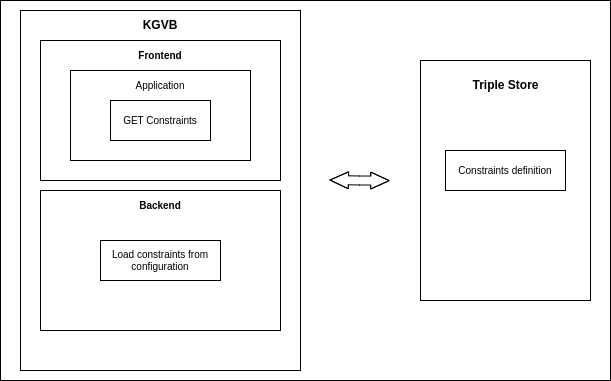

The diagram above was exported from draw.io. Its source (the exported page's mxGraphModel, read from the mxfile embedded in the PNG):
<mxGraphModel dx="2074" dy="1049" grid="1" gridSize="10" guides="1" tooltips="1" connect="1" arrows="1" fold="1" page="1" pageScale="1" pageWidth="827" pageHeight="1169" math="0" shadow="0">
  <root>
    <mxCell id="0" />
    <mxCell id="1" parent="0" />
    <mxCell id="wSmcfAVPnu47VwarA_Tu-1" value="" style="rounded=0;whiteSpace=wrap;html=1;" vertex="1" parent="1">
      <mxGeometry x="630" y="650" width="610" height="380" as="geometry" />
    </mxCell>
    <mxCell id="wSmcfAVPnu47VwarA_Tu-2" value="" style="rounded=0;whiteSpace=wrap;html=1;" vertex="1" parent="1">
      <mxGeometry x="650" y="660" width="280" height="360" as="geometry" />
    </mxCell>
    <mxCell id="wSmcfAVPnu47VwarA_Tu-3" value="" style="rounded=0;whiteSpace=wrap;html=1;" vertex="1" parent="1">
      <mxGeometry x="1050" y="710" width="170" height="240" as="geometry" />
    </mxCell>
    <mxCell id="wSmcfAVPnu47VwarA_Tu-4" value="" style="shape=flexArrow;endArrow=classic;startArrow=classic;html=1;rounded=0;width=8.993288590604026;endSize=5.811428571428571;endWidth=6.938775510204081;startWidth=6.938775510204081;startSize=5.811428571428571;exitX=0.651;exitY=0.474;exitDx=0;exitDy=0;exitPerimeter=0;" edge="1" parent="1">
      <mxGeometry width="100" height="100" relative="1" as="geometry">
        <mxPoint x="1019.1299999999999" y="830.1199999999999" as="sourcePoint" />
        <mxPoint x="959" y="829.5" as="targetPoint" />
        <Array as="points">
          <mxPoint x="989" y="830" />
        </Array>
      </mxGeometry>
    </mxCell>
    <mxCell id="wSmcfAVPnu47VwarA_Tu-5" value="KGVB" style="text;html=1;strokeColor=none;fillColor=none;align=center;verticalAlign=middle;whiteSpace=wrap;rounded=0;fontStyle=1" vertex="1" parent="1">
      <mxGeometry x="760" y="660" width="60" height="30" as="geometry" />
    </mxCell>
    <mxCell id="wSmcfAVPnu47VwarA_Tu-6" value="" style="rounded=0;whiteSpace=wrap;html=1;" vertex="1" parent="1">
      <mxGeometry x="670" y="690" width="240" height="140" as="geometry" />
    </mxCell>
    <mxCell id="wSmcfAVPnu47VwarA_Tu-7" value="" style="rounded=0;whiteSpace=wrap;html=1;" vertex="1" parent="1">
      <mxGeometry x="670" y="840" width="240" height="140" as="geometry" />
    </mxCell>
    <mxCell id="wSmcfAVPnu47VwarA_Tu-8" value="&lt;font style=&quot;font-size: 10px;&quot;&gt;Frontend&lt;/font&gt;" style="text;html=1;strokeColor=none;fillColor=none;align=center;verticalAlign=middle;whiteSpace=wrap;rounded=0;fontStyle=1" vertex="1" parent="1">
      <mxGeometry x="760" y="690" width="60" height="30" as="geometry" />
    </mxCell>
    <mxCell id="wSmcfAVPnu47VwarA_Tu-9" value="&lt;font style=&quot;font-size: 10px;&quot;&gt;Backend&lt;/font&gt;" style="text;html=1;strokeColor=none;fillColor=none;align=center;verticalAlign=middle;whiteSpace=wrap;rounded=0;fontStyle=1" vertex="1" parent="1">
      <mxGeometry x="760" y="840" width="60" height="30" as="geometry" />
    </mxCell>
    <mxCell id="wSmcfAVPnu47VwarA_Tu-10" value="" style="rounded=0;whiteSpace=wrap;html=1;fontSize=10;" vertex="1" parent="1">
      <mxGeometry x="700" y="720" width="180" height="90" as="geometry" />
    </mxCell>
    <mxCell id="wSmcfAVPnu47VwarA_Tu-11" value="Application" style="text;html=1;strokeColor=none;fillColor=none;align=center;verticalAlign=middle;whiteSpace=wrap;rounded=0;fontSize=10;" vertex="1" parent="1">
      <mxGeometry x="740" y="720" width="100" height="30" as="geometry" />
    </mxCell>
    <mxCell id="wSmcfAVPnu47VwarA_Tu-12" value="GET Constraints" style="rounded=0;whiteSpace=wrap;html=1;fontSize=10;" vertex="1" parent="1">
      <mxGeometry x="740" y="750" width="100" height="40" as="geometry" />
    </mxCell>
    <mxCell id="wSmcfAVPnu47VwarA_Tu-13" value="Load constraints from configuration" style="rounded=0;whiteSpace=wrap;html=1;fontSize=10;" vertex="1" parent="1">
      <mxGeometry x="730" y="890" width="120" height="40" as="geometry" />
    </mxCell>
    <mxCell id="wSmcfAVPnu47VwarA_Tu-14" value="Triple Store" style="text;html=1;strokeColor=none;fillColor=none;align=center;verticalAlign=middle;whiteSpace=wrap;rounded=0;fontStyle=1" vertex="1" parent="1">
      <mxGeometry x="1092.5" y="720" width="85" height="30" as="geometry" />
    </mxCell>
    <mxCell id="wSmcfAVPnu47VwarA_Tu-15" value="Constraints definition" style="rounded=0;whiteSpace=wrap;html=1;fontSize=10;" vertex="1" parent="1">
      <mxGeometry x="1075" y="800" width="120" height="40" as="geometry" />
    </mxCell>
  </root>
</mxGraphModel>